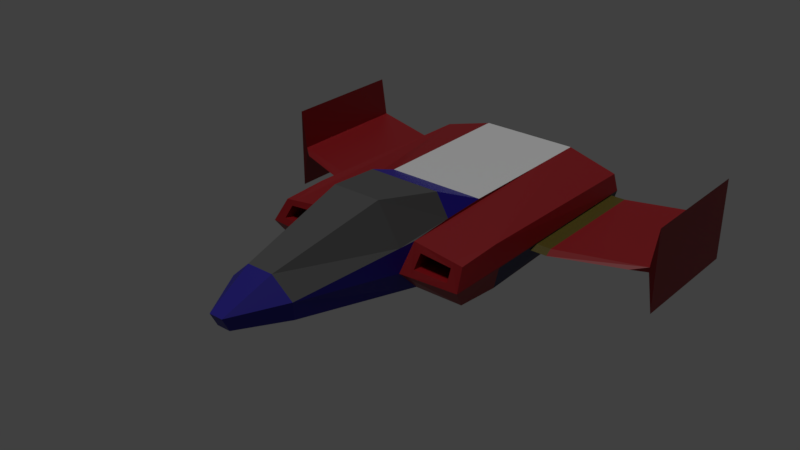 # Source: SPACEPLANE.blend  (saved by Blender 2.80.57; exported with 4.5.12 LTS)
import bpy
from mathutils import Matrix  # noqa: F401  (used for matrix-valued properties, if any)

bpy.ops.wm.read_factory_settings(use_empty=True)
scene = bpy.context.scene
scene.name = 'Scene'

# ---- collections
col_collection_1 = bpy.data.collections.new('Collection 1'); scene.collection.children.link(col_collection_1)

# ---- images (referenced by path relative to the original .blend; pixels are not part of the script)
import os
ASSET_DIR = os.environ.get("B2B_ASSET_DIR", "")  # directory of the original .blend (textures are referenced by path, not embedded)
HERE = os.path.dirname(os.path.abspath(__file__))  # packed textures are extracted next to this script under _unpacked/

def load_image(name, relpath, width, height, colorspace="sRGB"):
    """Load a texture the original file referenced (path relative to the .blend, or extracted next to this script)."""
    p = next((c for c in (os.path.join(HERE, relpath), os.path.join(ASSET_DIR, relpath)) if relpath and os.path.exists(c)), "")
    if p:
        img = bpy.data.images.load(p, check_existing=True)
        img.name = name
    else:  # same state as the original file: an image datablock whose file is absent (Cycles renders it pink)
        img = bpy.data.images.new(name, width, height)
        img.source = "FILE"
        img.filepath = "//" + (relpath or name)
    img.colorspace_settings.name = colorspace
    return img
img_untitled = load_image('Untitled', 'normal.png', 1024, 1024, 'sRGB')

# ---- materials (node trees are filled in below, after node groups)
mat_material = bpy.data.materials.new('Material')
mat_material.alpha_threshold = 0.0
mat_material.roughness = 0.5
mat_material.line_color = (0.0, 0.0, 0.0, 1.0)

# ---- material node trees
mat_material.use_nodes = True; mat_material.node_tree.nodes.clear()
_N = mat_material.node_tree.nodes; _L = mat_material.node_tree.links
n0 = _N.new('ShaderNodeOutputMaterial'); n0.name = 'Material Output'; n0.location = (300, 300)
n1 = _N.new('ShaderNodeBsdfPrincipled'); n1.name = 'Principled BSDF'; n1.location = (20, 280)
n1.distribution = 'GGX'
n1.subsurface_method = 'BURLEY'
n1.inputs[3].default_value = 1.45
n2 = _N.new('ShaderNodeAttribute'); n2.name = 'Attribute'; n2.location = (-200, 200)
n2.attribute_name = 'Col'
n3 = _N.new('ShaderNodeTexImage'); n3.name = 'Image Texture'; n3.location = (320, 60)
n3.image = img_untitled
_L.new(n1.outputs[0], n0.inputs[0])
_L.new(n2.outputs[0], n1.inputs[0])
n0.is_active_output = True

# ---- world
world_world = bpy.data.worlds.new('World'); scene.world = world_world
world_world.color = (0.05088, 0.05088, 0.05088)
world_world.use_sun_shadow = False
world_world.sun_shadow_jitter_overblur = 0.0
world_world.cycles.sampling_method = 'MANUAL'

# ---- lights
light_sun = bpy.data.lights.new('Sun', 'SUN')
light_sun.transmission_factor = 0.0
light_sun.angle = 0.2487
light_sun.energy = 1.0
light_sun.shadow_buffer_clip_start = 0.5
light_sun.shadow_soft_size = 0.125

# ---- meshes
me_cube = bpy.data.meshes.new('Cube')
me_cube.from_pydata([(1.017, 0.7131, -0.1943), (1.017, -1.157, -0.2137), (1.017, -1.157, 0.1556), (0.5022, -1.122, -0.2405), (0.5022, 0.7131, 0.281), (0.5022, -1.155, 0.2251), (1.017, -0.6869, -0.2545), (1.017, -0.6869, 0.1754), (0.5022, -0.6869, 0.2593), (0.2444, -1.323, 0.5953), (0.4811, -1.321, 0.2162), (0.3723, -0.6856, 0.4818), (0.1318, -2.472, 0.3427), (0.337, -2.447, -0.01128), (0.06733, -2.889, -0.007364), (0.337, -2.459, 0.1555), (0.06733, -2.959, 0.1322), (0.5022, -0.2269, 0.2811), (1.065, 0.7131, -0.02902), (1.065, -1.287, -0.02902), (0.5022, -1.356, -0.006432), (1.065, -0.6869, -0.03956), (1.209, 1.214, -0.0934), (1.21, -0.09779, -0.04405), (1.209, 1.215, -0.04431), (1.21, -0.09894, -0.0942), (2.05, 1.476, -0.09397), (2.051, 0.1638, -0.04383), (2.05, 1.477, -0.0441), (2.051, 0.1626, -0.09399), (2.113, 0.164, 0.3555), (2.112, 1.477, 0.3553), (2.109, 0.1625, -0.4931), (2.108, 1.476, -0.4933), (1.229, -0.1966, -0.06787), (1.915, 0.05412, -0.06812), (0.6052, -1.156, 0.2112), (0.6147, -1.342, -0.01095), (0.9141, -1.157, 0.1695), (0.9524, -1.301, -0.0245), (0.6123, -1.295, 0.04458), (0.9428, -1.265, 0.024), (0.6073, -1.198, 0.1612), (0.9227, -1.189, 0.1259), (0.4955, -0.3024, -0.107), (0.8259, -0.2717, -0.1276), (0.4905, -0.2046, 0.009632), (0.8059, -0.1961, -0.02571), (1.017, 0.9829, -0.1943), (1.065, 0.9829, -0.02902), (0.9993, 1.214, -0.0934), (1.0, -0.09779, -0.04405), (0.9993, 1.215, -0.04431), (1.0, -0.09894, -0.0942), (1.019, -0.1966, -0.06787), (1.017, 1.323, 0.1362), (0.5022, 1.323, 0.281), (1.017, 1.323, -0.1943), (1.065, 1.323, -0.02902), (0.5022, 1.323, -0.2857), (-1.02, 0.7131, -0.1943), (-1.02, -1.157, -0.2137), (-1.02, 0.7131, 0.1362), (-1.02, -1.157, 0.1556), (-0.001439, -1.252, -0.2405), (-0.5051, -1.122, -0.2405), (-0.5051, 0.7131, 0.281), (-0.5051, -1.155, 0.2251), (-1.02, -0.6869, -0.2545), (-1.02, -0.6869, 0.1754), (-0.5051, -0.6869, 0.2593), (-0.001439, -1.323, 0.5953), (-0.2473, -1.323, 0.5953), (-0.001439, -0.6863, 0.4818), (-0.484, -1.321, 0.2162), (-0.3752, -0.6856, 0.4818), (-0.1347, -2.472, 0.3427), (-0.001439, -2.447, -0.01128), (-0.3398, -2.447, -0.01128), (-0.001439, -2.472, 0.3427), (-0.001439, -2.889, -0.007364), (-0.07021, -2.889, -0.007364), (-0.3398, -2.459, 0.1555), (-0.07021, -2.959, 0.1322), (-0.001439, -2.959, 0.1322), (-0.5051, -0.2269, 0.2811), (-0.001439, -0.2274, 0.2811), (-1.068, 0.7131, -0.02902), (-1.068, -1.287, -0.02902), (-0.5051, -1.356, -0.006432), (-1.068, -0.6869, -0.03956), (-1.212, 1.214, -0.0934), (-1.213, -0.09779, -0.04405), (-1.212, 1.215, -0.04431), (-1.213, -0.09894, -0.0942), (-2.053, 1.476, -0.09397), (-2.054, 0.1638, -0.04383), (-2.053, 1.477, -0.0441), (-2.054, 0.1626, -0.09399), (-2.115, 0.164, 0.3555), (-2.114, 1.477, 0.3553), (-2.112, 0.1625, -0.4931), (-2.111, 1.476, -0.4933), (-1.232, -0.1966, -0.06787), (-1.918, 0.05412, -0.06812), (-0.6081, -1.156, 0.2112), (-0.6176, -1.342, -0.01095), (-0.917, -1.157, 0.1695), (-0.9552, -1.301, -0.0245), (-0.6152, -1.295, 0.04458), (-0.9457, -1.265, 0.024), (-0.6102, -1.198, 0.1612), (-0.9256, -1.189, 0.1259), (-0.4984, -0.3024, -0.107), (-0.8288, -0.2717, -0.1276), (-0.4933, -0.2046, 0.009632), (-0.8088, -0.1961, -0.02571), (-1.02, 0.9829, 0.1362), (-1.02, 0.9829, -0.1943), (-1.068, 0.9829, -0.02902), (-1.002, 1.214, -0.0934), (-1.003, -0.09779, -0.04405), (-1.002, 1.215, -0.04431), (-1.003, -0.09894, -0.0942), (-1.022, -0.1966, -0.06787), (-1.02, 1.323, 0.1362), (-0.5051, 1.323, 0.281), (-1.02, 1.323, -0.1943), (-1.068, 1.323, -0.02902), (-0.5051, 1.323, -0.2857), (-0.001439, 1.323, -0.2857)], [], [(18, 49, 58, 55, 7, 2, 19, 21), (64, 3, 13, 77), (11, 73, 71, 9), (11, 17, 86, 73), (5, 8, 11, 9, 10), (77, 13, 14, 80), (15, 12, 16), (84, 80, 14, 16), (12, 79, 84, 16), (13, 15, 16, 14), (11, 8, 17), (6, 0, 18, 21), (21, 19, 1, 6), (22, 24, 28, 26), (25, 29, 35, 34), (25, 22, 26, 29), (24, 23, 27, 28), (28, 27, 30, 31), (33, 32, 29, 26), (30, 32, 33, 31), (26, 28, 31, 33), (29, 32, 30, 27), (20, 5, 15, 13, 3), (29, 27, 35), (27, 23, 34, 35), (7, 55, 56, 4, 17, 8, 5, 36, 38, 2), (5, 20, 37, 36), (42, 40, 44, 46), (1, 19, 20, 3), (45, 47, 46, 44), (43, 42, 46, 47), (40, 41, 45, 44), (41, 43, 47, 45), (38, 39, 19, 2), (36, 42, 43, 38), (37, 39, 41, 40), (3, 59, 57, 48, 0, 6, 1), (18, 0, 48, 49), (22, 25, 53, 50), (23, 24, 52, 51), (34, 23, 51, 54), (24, 22, 50, 52), (25, 34, 54, 53), (57, 59, 56, 55, 58), (64, 130, 59, 3), (49, 48, 57, 58), (62, 87, 90, 88, 63, 69), (64, 77, 78, 65), (75, 72, 71, 73), (75, 73, 86, 85), (67, 74, 72, 75, 70), (66, 85, 86, 17, 4, 56, 126), (77, 80, 81, 78), (82, 83, 76), (84, 83, 81, 80), (76, 83, 84, 79), (78, 81, 83, 82), (75, 85, 70), (68, 90, 87, 60), (90, 68, 61, 88), (91, 95, 97, 93), (94, 103, 104, 98), (94, 98, 95, 91), (93, 97, 96, 92), (97, 100, 99, 96), (102, 95, 98, 101), (99, 100, 102, 101), (95, 102, 100, 97), (98, 96, 99, 101), (89, 65, 78, 82, 67), (98, 104, 96), (96, 104, 103, 92), (66, 126, 125, 117, 62, 69, 63, 107, 105, 67, 70, 85), (62, 117, 119, 87), (67, 105, 106, 89), (111, 115, 113, 109), (61, 65, 89, 88), (114, 113, 115, 116), (112, 116, 115, 111), (109, 113, 114, 110), (110, 114, 116, 112), (107, 63, 88, 108), (105, 107, 112, 111), (106, 109, 110, 108), (60, 118, 127, 129, 65, 61, 68), (87, 119, 118, 60), (91, 120, 123, 94), (92, 121, 122, 93), (103, 124, 121, 92), (93, 122, 120, 91), (94, 123, 124, 103), (127, 128, 125, 126, 129), (65, 129, 130, 64), (130, 129, 126, 56, 59), (117, 125, 128, 119), (119, 128, 127, 118), (10, 9, 12, 15), (71, 79, 12, 9), (79, 71, 72, 76), (74, 82, 76, 72)])
me_cube.polygons.foreach_set('material_index', [1, 1, 0, 1, 0, 1, 1, 1, 1, 1, 1, 1, 1, 1, 1, 1, 1, 1, 1, 1, 1, 1, 1, 1, 1, 1, 1, 1, 1, 1, 1, 1, 1, 1, 1, 1, 1, 1, 1, 1, 1, 1, 1, 1, 1, 1, 1, 1, 0, 1, 0, 1, 1, 1, 1, 1, 1, 1, 1, 1, 1, 1, 1, 1, 1, 1, 1, 1, 1, 1, 1, 1, 1, 1, 1, 1, 1, 1, 1, 1, 1, 1, 1, 1, 1, 1, 1, 1, 1, 1, 1, 1, 1, 1, 1, 1, 0, 0, 0, 0])
_uv = me_cube.uv_layers.new(name='UVMap')
_uv.uv.foreach_set('vector', [0.7837, 0.796, 0.7843, 0.8361, 0.7851, 0.8867, 0.761, 0.8867, 0.7504, 0.5878, 0.7521, 0.5178, 0.7788, 0.4985, 0.7818, 0.5877, 0.4474, 0.2464, 0.3736, 0.2656, 0.3978, 0.06571, 0.4474, 0.06571, 0.09439, 0.298, 0.1491, 0.2981, 0.1491, 0.3923, 0.1131, 0.3923, 0.09439, 0.298, 0.07538, 0.2308, 0.1491, 0.2309, 0.1491, 0.2981, 1.0, 0.6963, 0.9986, 0.7662, 0.9661, 0.767, 0.9446, 0.6721, 1.0, 0.6714, 0.4474, 0.06571, 0.3978, 0.06571, 0.4373, 0.0, 0.4474, 0.0, 0.09958, 0.5639, 0.1296, 0.5648, 0.1391, 0.6385, 0.5568, 0.8245, 0.5568, 0.8471, 0.5467, 0.8471, 0.5467, 0.8245, 0.1296, 0.5648, 0.1491, 0.5648, 0.1491, 0.6385, 0.1391, 0.6385, 0.9197, 0.695, 0.9442, 0.6955, 0.9446, 0.7723, 0.9236, 0.763, 0.9661, 0.767, 0.9986, 0.7662, 0.9991, 0.8347, 0.8133, 0.5868, 0.8079, 0.7952, 0.7837, 0.796, 0.7818, 0.5877, 0.7818, 0.5877, 0.7788, 0.4985, 0.8062, 0.5169, 0.8133, 0.5868, 0.1818, 0.6699, 0.189, 0.6699, 0.19, 0.7951, 0.1827, 0.7952, 0.7196, 0.5133, 0.5965, 0.552, 0.6165, 0.5355, 0.7169, 0.4985, 0.7196, 0.5133, 0.7196, 0.7079, 0.5965, 0.7466, 0.5965, 0.552, 0.6273, 0.4596, 0.6273, 0.2641, 0.7504, 0.3029, 0.7504, 0.4985, 0.5965, 0.9424, 0.5965, 0.747, 0.6553, 0.7466, 0.6553, 0.942, 0.1824, 0.8046, 0.1824, 1.0, 0.1243, 0.9995, 0.1242, 0.804, 8.727e-08, 0.6387, 0.1242, 0.6385, 0.1242, 0.8339, 0.0, 0.8341, 0.1827, 0.7952, 0.19, 0.7951, 0.2485, 0.804, 0.1242, 0.804, 0.7337, 0.8045, 0.7425, 0.7466, 0.7425, 0.8697, 0.7337, 0.8117, 0.9122, 0.5315, 0.9446, 0.4999, 0.9442, 0.6955, 0.9197, 0.695, 0.8762, 0.4985, 0.7337, 0.8045, 0.7337, 0.8117, 0.7137, 0.8118, 0.7504, 0.3029, 0.6273, 0.2641, 0.63, 0.2492, 0.7304, 0.2865, 0.0, 0.2999, 7.854e-07, 0.0008357, 0.07538, 3.215e-06, 0.07538, 0.09085, 0.07538, 0.2308, 0.07539, 0.2994, 0.07539, 0.3694, 0.06031, 0.3695, 0.01508, 0.3699, 1.571e-06, 0.37, 0.07539, 0.3694, 0.0754, 0.4006, 0.05893, 0.3985, 0.06031, 0.3695, 0.5953, 0.7772, 0.5763, 0.7888, 0.5763, 0.6404, 0.5953, 0.6287, 0.8383, 0.1302, 0.869, 0.1231, 0.8745, 0.2069, 0.8333, 0.2069, 0.2326, 0.8207, 0.2341, 0.8086, 0.2801, 0.804, 0.2812, 0.8192, 0.2946, 0.7927, 0.2485, 0.7891, 0.2485, 0.6385, 0.2946, 0.6422, 0.2815, 0.9673, 0.2329, 0.9687, 0.2326, 0.8207, 0.2812, 0.8192, 0.5146, 0.8245, 0.531, 0.8335, 0.531, 0.9839, 0.5146, 0.9749, 0.5467, 0.8245, 0.5467, 0.8485, 0.531, 0.8535, 0.5326, 0.8301, 0.06031, 0.3695, 0.06, 0.3761, 0.01382, 0.375, 0.01508, 0.3699, 0.282, 0.9745, 0.2322, 0.9745, 0.2329, 0.9687, 0.2815, 0.9673, 0.3736, 0.2656, 0.3736, 0.6287, 0.2983, 0.6272, 0.2983, 0.5768, 0.2983, 0.5368, 0.2983, 0.3303, 0.2983, 0.26, 0.7837, 0.796, 0.8079, 0.7952, 0.8085, 0.8353, 0.7843, 0.8361, 0.7196, 0.7079, 0.7196, 0.5133, 0.7504, 0.5134, 0.7504, 0.708, 0.6273, 0.2641, 0.6273, 0.4596, 0.5965, 0.4596, 0.5965, 0.2641, 0.63, 0.2492, 0.6273, 0.2641, 0.5965, 0.2641, 0.5992, 0.2493, 0.189, 0.6699, 0.1818, 0.6699, 0.1817, 0.6386, 0.1889, 0.6385, 0.7196, 0.5133, 0.7169, 0.4985, 0.7476, 0.4985, 0.7504, 0.5134, 0.8199, 0.00712, 0.8333, 0.08385, 0.7504, 0.08385, 0.7716, 0.00712, 0.7958, 0.0, 0.4474, 0.2464, 0.4474, 0.6287, 0.3736, 0.6287, 0.3736, 0.2656, 0.7843, 0.8361, 0.8085, 0.8353, 0.8093, 0.8859, 0.7851, 0.8867, 0.8738, 0.7954, 0.8494, 0.7961, 0.8445, 0.5878, 0.8447, 0.4985, 0.8722, 0.5171, 0.8762, 0.587, 0.4474, 0.2464, 0.4474, 0.06571, 0.4969, 0.06571, 0.5211, 0.2656, 0.2038, 0.298, 0.1851, 0.3923, 0.1491, 0.3923, 0.1491, 0.2981, 0.2038, 0.298, 0.1491, 0.2981, 0.1491, 0.2309, 0.2229, 0.2308, 0.9313, 0.2858, 0.9313, 0.3107, 0.8746, 0.3098, 0.8964, 0.215, 0.9296, 0.2159, 0.2229, 0.09085, 0.2229, 0.2308, 0.1491, 0.2309, 0.07538, 0.2308, 0.07538, 0.09085, 0.07538, 3.215e-06, 0.2229, 0.0, 0.4474, 0.06571, 0.4474, 0.0, 0.4575, 0.0, 0.4969, 0.06571, 0.1987, 0.5639, 0.1592, 0.6385, 0.1686, 0.5648, 0.5568, 0.8245, 0.5669, 0.8245, 0.5669, 0.8471, 0.5568, 0.8471, 0.1686, 0.5648, 0.1592, 0.6385, 0.1491, 0.6385, 0.1491, 0.5648, 0.9739, 0.2246, 0.9787, 0.1568, 0.9995, 0.1474, 0.9984, 0.2239, 0.8964, 0.215, 0.9297, 0.1474, 0.9296, 0.2159, 0.8133, 0.5879, 0.8445, 0.5878, 0.8494, 0.7961, 0.8254, 0.7961, 0.8445, 0.5878, 0.8133, 0.5879, 0.8182, 0.5178, 0.8447, 0.4985, 0.817, 0.3492, 0.8162, 0.4744, 0.8089, 0.4744, 0.8098, 0.3491, 0.4214, 0.8619, 0.4186, 0.8768, 0.3182, 0.8397, 0.2983, 0.8233, 0.4214, 0.8619, 0.2983, 0.8233, 0.2983, 0.6287, 0.4214, 0.6673, 0.7196, 0.2104, 0.5965, 0.2492, 0.5965, 0.05371, 0.7196, 0.01485, 0.9347, 0.9682, 0.8762, 0.9677, 0.8762, 0.7723, 0.9347, 0.7728, 0.7137, 0.942, 0.6553, 0.9425, 0.6553, 0.7471, 0.7137, 0.7466, 0.4521, 0.8241, 0.4521, 0.6287, 0.5763, 0.6291, 0.5763, 0.8245, 0.8162, 0.4744, 0.8746, 0.4833, 0.7504, 0.4833, 0.8089, 0.4744, 0.8533, 0.06521, 0.8533, 0.05798, 0.862, 0.0, 0.862, 0.1231, 0.967, 0.388, 0.9313, 0.4212, 0.9739, 0.2246, 0.9984, 0.2239, 0.9995, 0.4193, 0.8533, 0.06521, 0.8333, 0.05786, 0.8533, 0.05798, 0.5965, 0.05371, 0.6165, 0.03726, 0.7169, 0.0, 0.7196, 0.01485, 0.2229, 0.09085, 0.2229, 0.0, 0.2983, 0.0008292, 0.2983, 0.05149, 0.2983, 0.09168, 0.2983, 0.2999, 0.2983, 0.37, 0.2832, 0.3699, 0.2379, 0.3695, 0.2229, 0.3694, 0.2229, 0.2994, 0.2229, 0.2308, 0.8738, 0.7954, 0.8744, 0.8355, 0.85, 0.8363, 0.8494, 0.7961, 0.2229, 0.3694, 0.2379, 0.3695, 0.2394, 0.3985, 0.2229, 0.4006, 0.5763, 0.9374, 0.5763, 0.7888, 0.5953, 0.8007, 0.5953, 0.9492, 0.8695, 0.214, 0.8745, 0.2908, 0.8333, 0.2908, 0.8389, 0.2069, 0.2318, 0.8207, 0.1832, 0.8192, 0.1843, 0.804, 0.2303, 0.8086, 0.4982, 0.8245, 0.4982, 0.9751, 0.4521, 0.9787, 0.4521, 0.8281, 0.1829, 0.9673, 0.1832, 0.8192, 0.2318, 0.8207, 0.2315, 0.9687, 0.4982, 0.984, 0.4982, 0.8335, 0.5146, 0.8245, 0.5146, 0.9749, 0.2977, 0.8331, 0.2835, 0.8275, 0.282, 0.804, 0.2977, 0.8091, 0.2379, 0.3695, 0.2832, 0.3699, 0.2844, 0.375, 0.2383, 0.3761, 0.1824, 0.9745, 0.1829, 0.9673, 0.2315, 0.9687, 0.2322, 0.9745, 0.5965, 0.5368, 0.5965, 0.5768, 0.5965, 0.6272, 0.5211, 0.6287, 0.5211, 0.2656, 0.5965, 0.26, 0.5965, 0.3303, 0.8494, 0.7961, 0.85, 0.8363, 0.8261, 0.8363, 0.8254, 0.7961, 0.4214, 0.6673, 0.4521, 0.6673, 0.4521, 0.8619, 0.4214, 0.8619, 0.7196, 0.01485, 0.7504, 0.01488, 0.7504, 0.2104, 0.7196, 0.2104, 0.7169, 0.0, 0.7476, 2.371e-05, 0.7504, 0.01488, 0.7196, 0.01485, 0.8098, 0.3491, 0.81, 0.3178, 0.8172, 0.3178, 0.817, 0.3492, 0.4214, 0.8619, 0.4521, 0.8619, 0.4494, 0.8768, 0.4186, 0.8768, 0.8199, 0.3107, 0.7958, 0.3178, 0.7716, 0.3107, 0.7504, 0.234, 0.8333, 0.234, 0.5211, 0.2656, 0.5211, 0.6287, 0.4474, 0.6287, 0.4474, 0.2464, 0.8333, 0.1589, 0.8333, 0.234, 0.7504, 0.234, 0.7504, 0.08385, 0.8333, 0.08385, 0.8744, 0.8355, 0.8752, 0.8862, 0.8508, 0.8869, 0.85, 0.8363, 0.85, 0.8363, 0.8508, 0.8869, 0.8269, 0.8869, 0.8261, 0.8363, 1.0, 0.6714, 0.9446, 0.6721, 0.9725, 0.4985, 1.0, 0.5007, 0.1491, 0.3923, 0.1491, 0.5648, 0.1296, 0.5648, 0.1131, 0.3923, 0.1491, 0.5648, 0.1491, 0.3923, 0.1851, 0.3923, 0.1686, 0.5648, 0.9313, 0.3107, 0.9313, 0.4812, 0.9027, 0.4833, 0.8746, 0.3098])
_ca = me_cube.color_attributes.new('Col', 'BYTE_COLOR', 'CORNER')
_ca.data.foreach_set('color', [0.2582, 0.0, 0.003347, 1.0, 0.2582, 0.0, 0.003347, 1.0, 0.2582, 0.0, 0.003347, 1.0, 0.2582, 0.0, 0.003347, 1.0, 0.2582, 0.0, 0.003347, 1.0, 0.2582, 0.0, 0.003347, 1.0, 0.2582, 0.0, 0.003347, 1.0, 0.2582, 0.0, 0.003347, 1.0, 0.007499, 0.0003035, 0.2582, 1.0, 0.007499, 0.0003035, 0.2582, 1.0, 0.007499, 0.0003035, 0.2582, 1.0, 0.007499, 0.0003035, 0.2582, 1.0, 0.07227, 0.07227, 0.07227, 1.0, 0.07227, 0.07227, 0.07227, 1.0, 0.07227, 0.07227, 0.07227, 1.0, 0.07227, 0.07227, 0.07227, 1.0, 0.007499, 0.0003035, 0.2582, 1.0, 0.007499, 0.0003035, 0.2582, 1.0, 0.007499, 0.0003035, 0.2582, 1.0, 0.007499, 0.0003035, 0.2582, 1.0, 0.07227, 0.07227, 0.07227, 1.0, 0.07227, 0.07227, 0.07227, 1.0, 0.07227, 0.07227, 0.07227, 1.0, 0.07227, 0.07227, 0.07227, 1.0, 0.07227, 0.07227, 0.07227, 1.0, 0.007499, 0.0003035, 0.2582, 1.0, 0.007499, 0.0003035, 0.2582, 1.0, 0.007499, 0.0003035, 0.2582, 1.0, 0.007499, 0.0003035, 0.2582, 1.0, 0.007499, 0.0003035, 0.2582, 1.0, 0.007499, 0.0003035, 0.2582, 1.0, 0.007499, 0.0003035, 0.2582, 1.0, 0.007499, 0.0003035, 0.2582, 1.0, 0.007499, 0.0003035, 0.2582, 1.0, 0.007499, 0.0003035, 0.2582, 1.0, 0.007499, 0.0003035, 0.2582, 1.0, 0.007499, 0.0003035, 0.2582, 1.0, 0.007499, 0.0003035, 0.2582, 1.0, 0.007499, 0.0003035, 0.2582, 1.0, 0.007499, 0.0003035, 0.2582, 1.0, 0.007499, 0.0003035, 0.2582, 1.0, 0.007499, 0.0003035, 0.2582, 1.0, 0.007499, 0.0003035, 0.2582, 1.0, 0.007499, 0.0003035, 0.2582, 1.0, 0.007499, 0.0003035, 0.2582, 1.0, 0.007499, 0.0003035, 0.2582, 1.0, 0.007499, 0.0003035, 0.2582, 1.0, 0.001518, 0.0, 0.05781, 1.0, 0.001518, 0.0, 0.05781, 1.0, 0.001518, 0.0, 0.05781, 1.0, 0.001518, 0.0, 0.05781, 1.0, 0.2582, 0.0, 0.003347, 1.0, 0.2582, 0.0, 0.003347, 1.0, 0.2582, 0.0, 0.003347, 1.0, 0.2582, 0.0, 0.003347, 1.0, 0.2582, 0.0, 0.003347, 1.0, 0.2582, 0.0, 0.003347, 1.0, 0.2582, 0.0, 0.003347, 1.0, 0.2582, 0.0, 0.003347, 1.0, 0.2582, 0.0, 0.003347, 1.0, 0.2582, 0.0, 0.003347, 1.0, 0.2582, 0.0, 0.003347, 1.0, 0.2582, 0.0, 0.003347, 1.0, 0.2582, 0.0, 0.003347, 1.0, 0.2582, 0.0, 0.003347, 1.0, 0.2582, 0.0, 0.003347, 1.0, 0.2582, 0.0, 0.003347, 1.0, 0.2582, 0.0, 0.003347, 1.0, 0.2582, 0.0, 0.003347, 1.0, 0.2582, 0.0, 0.003347, 1.0, 0.2582, 0.0, 0.003347, 1.0, 0.2582, 0.0, 0.003347, 1.0, 0.2582, 0.0, 0.003347, 1.0, 0.2582, 0.0, 0.003347, 1.0, 0.2582, 0.0, 0.003347, 1.0, 0.2582, 0.0, 0.003347, 1.0, 0.2582, 0.0, 0.003347, 1.0, 0.2582, 0.0, 0.003347, 1.0, 0.2582, 0.0, 0.003347, 1.0, 0.2582, 0.0, 0.003347, 1.0, 0.2582, 0.0, 0.003347, 1.0, 0.2582, 0.0, 0.003347, 1.0, 0.2582, 0.0, 0.003347, 1.0, 0.2582, 0.0, 0.003347, 1.0, 0.2582, 0.0, 0.003347, 1.0, 0.2582, 0.0, 0.003347, 1.0, 0.2582, 0.0, 0.003347, 1.0, 0.2582, 0.0, 0.003347, 1.0, 0.2582, 0.0, 0.003347, 1.0, 0.2582, 0.0, 0.003347, 1.0, 0.2582, 0.0, 0.003347, 1.0, 0.007499, 0.0003035, 0.2582, 1.0, 0.007499, 0.0003035, 0.2582, 1.0, 0.007499, 0.0003035, 0.2582, 1.0, 0.007499, 0.0003035, 0.2582, 1.0, 0.007499, 0.0003035, 0.2582, 1.0, 0.2582, 0.0, 0.003347, 1.0, 0.2582, 0.0, 0.003347, 1.0, 0.2582, 0.0, 0.003347, 1.0, 0.2582, 0.0, 0.003347, 1.0, 0.2582, 0.0, 0.003347, 1.0, 0.2582, 0.0, 0.003347, 1.0, 0.2582, 0.0, 0.003347, 1.0, 0.2582, 0.0, 0.003347, 1.0, 0.2582, 0.0, 0.003347, 1.0, 0.2582, 0.0, 0.003347, 1.0, 0.2582, 0.0, 0.003347, 1.0, 0.2582, 0.0, 0.003347, 1.0, 0.2582, 0.0, 0.003347, 1.0, 0.2582, 0.0, 0.003347, 1.0, 0.2582, 0.0, 0.003347, 1.0, 0.2582, 0.0, 0.003347, 1.0, 0.2582, 0.0, 0.003347, 1.0, 0.2582, 0.0, 0.003347, 1.0, 0.2582, 0.0, 0.003347, 1.0, 0.2582, 0.0, 0.003347, 1.0, 0.2582, 0.0, 0.003347, 1.0, 0.2582, 0.0, 0.003347, 1.0, 0.2582, 0.0, 0.003347, 1.0, 0.2582, 0.0, 0.003347, 1.0, 0.2582, 0.0, 0.003347, 1.0, 0.2582, 0.0, 0.003347, 1.0, 0.2582, 0.0, 0.003347, 1.0, 0.2582, 0.0, 0.003347, 1.0, 0.2582, 0.0, 0.003347, 1.0, 0.2582, 0.0, 0.003347, 1.0, 0.2582, 0.0, 0.003347, 1.0, 0.2582, 0.0, 0.003347, 1.0, 0.2582, 0.0, 0.003347, 1.0, 0.2582, 0.0, 0.003347, 1.0, 0.2582, 0.0, 0.003347, 1.0, 0.2582, 0.0, 0.003347, 1.0, 0.2582, 0.0, 0.003347, 1.0, 0.2582, 0.0, 0.003347, 1.0, 0.2582, 0.0, 0.003347, 1.0, 0.2582, 0.0, 0.003347, 1.0, 0.2582, 0.0, 0.003347, 1.0, 0.2582, 0.0, 0.003347, 1.0, 0.2582, 0.0, 0.003347, 1.0, 0.2582, 0.0, 0.003347, 1.0, 0.2582, 0.0, 0.003347, 1.0, 0.2582, 0.0, 0.003347, 1.0, 0.2582, 0.0, 0.003347, 1.0, 0.2582, 0.0, 0.003347, 1.0, 0.2582, 0.0, 0.003347, 1.0, 0.2582, 0.0, 0.003347, 1.0, 0.2582, 0.0, 0.003347, 1.0, 0.2582, 0.0, 0.003347, 1.0, 0.2582, 0.0, 0.003347, 1.0, 0.2582, 0.0, 0.003347, 1.0, 0.2582, 0.0, 0.003347, 1.0, 0.2582, 0.0, 0.003347, 1.0, 0.2582, 0.0, 0.003347, 1.0, 0.2582, 0.0, 0.003347, 1.0, 0.2582, 0.0, 0.003347, 1.0, 0.2582, 0.0, 0.003347, 1.0, 0.2582, 0.0, 0.003347, 1.0, 0.2582, 0.0, 0.003347, 1.0, 0.2582, 0.0, 0.003347, 1.0, 0.2582, 0.0, 0.003347, 1.0, 0.009721, 0.009721, 0.009721, 1.0, 0.009721, 0.009721, 0.009721, 1.0, 0.009721, 0.009721, 0.009721, 1.0, 0.009721, 0.009721, 0.009721, 1.0, 0.08022, 0.06125, 0.0, 1.0, 0.08022, 0.06125, 0.0, 1.0, 0.08022, 0.06125, 0.0, 1.0, 0.08022, 0.06125, 0.0, 1.0, 0.08022, 0.06125, 0.0, 1.0, 0.08022, 0.06125, 0.0, 1.0, 0.08022, 0.06125, 0.0, 1.0, 0.08022, 0.06125, 0.0, 1.0, 0.08022, 0.06125, 0.0, 1.0, 0.08022, 0.06125, 0.0, 1.0, 0.08022, 0.06125, 0.0, 1.0, 0.08022, 0.06125, 0.0, 1.0, 0.08022, 0.06125, 0.0, 1.0, 0.08022, 0.06125, 0.0, 1.0, 0.08022, 0.06125, 0.0, 1.0, 0.08022, 0.06125, 0.0, 1.0, 0.08022, 0.06125, 0.0, 1.0, 0.08022, 0.06125, 0.0, 1.0, 0.08022, 0.06125, 0.0, 1.0, 0.08022, 0.06125, 0.0, 1.0, 0.6939, 0.6939, 0.6939, 1.0, 0.6939, 0.6939, 0.6939, 1.0, 0.6939, 0.6939, 0.6939, 1.0, 0.6939, 0.6939, 0.6939, 1.0, 0.6939, 0.6939, 0.6939, 1.0, 0.2582, 0.0, 0.003347, 1.0, 0.2582, 0.0, 0.003347, 1.0, 0.2582, 0.0, 0.003347, 1.0, 0.2582, 0.0, 0.003347, 1.0, 0.009721, 0.009721, 0.009721, 1.0, 0.009721, 0.009721, 0.009721, 1.0, 0.009721, 0.009721, 0.009721, 1.0, 0.009721, 0.009721, 0.009721, 1.0, 0.2582, 0.0, 0.003347, 1.0, 0.2582, 0.0, 0.003347, 1.0, 0.2582, 0.0, 0.003347, 1.0, 0.2582, 0.0, 0.003347, 1.0, 0.2582, 0.0, 0.003347, 1.0, 0.2582, 0.0, 0.003347, 1.0, 0.007499, 0.0003035, 0.2582, 1.0, 0.007499, 0.0003035, 0.2582, 1.0, 0.007499, 0.0003035, 0.2582, 1.0, 0.007499, 0.0003035, 0.2582, 1.0, 0.07227, 0.07227, 0.07227, 1.0, 0.07227, 0.07227, 0.07227, 1.0, 0.07227, 0.07227, 0.07227, 1.0, 0.07227, 0.07227, 0.07227, 1.0, 0.007499, 0.0003035, 0.2582, 1.0, 0.007499, 0.0003035, 0.2582, 1.0, 0.007499, 0.0003035, 0.2582, 1.0, 0.007499, 0.0003035, 0.2582, 1.0, 0.07227, 0.07227, 0.07227, 1.0, 0.07227, 0.07227, 0.07227, 1.0, 0.07227, 0.07227, 0.07227, 1.0, 0.07227, 0.07227, 0.07227, 1.0, 0.07227, 0.07227, 0.07227, 1.0, 0.6939, 0.6939, 0.6939, 1.0, 0.6939, 0.6939, 0.6939, 1.0, 0.6939, 0.6939, 0.6939, 1.0, 0.6939, 0.6939, 0.6939, 1.0, 0.6939, 0.6939, 0.6939, 1.0, 0.6939, 0.6939, 0.6939, 1.0, 0.6939, 0.6939, 0.6939, 1.0, 0.007499, 0.0003035, 0.2582, 1.0, 0.007499, 0.0003035, 0.2582, 1.0, 0.007499, 0.0003035, 0.2582, 1.0, 0.007499, 0.0003035, 0.2582, 1.0, 0.007499, 0.0003035, 0.2582, 1.0, 0.007499, 0.0003035, 0.2582, 1.0, 0.007499, 0.0003035, 0.2582, 1.0, 0.007499, 0.0003035, 0.2582, 1.0, 0.007499, 0.0003035, 0.2582, 1.0, 0.007499, 0.0003035, 0.2582, 1.0, 0.007499, 0.0003035, 0.2582, 1.0, 0.007499, 0.0003035, 0.2582, 1.0, 0.007499, 0.0003035, 0.2582, 1.0, 0.007499, 0.0003035, 0.2582, 1.0, 0.007499, 0.0003035, 0.2582, 1.0, 0.007499, 0.0003035, 0.2582, 1.0, 0.007499, 0.0003035, 0.2582, 1.0, 0.007499, 0.0003035, 0.2582, 1.0, 0.007499, 0.0003035, 0.2582, 1.0, 0.007499, 0.0003035, 0.2582, 1.0, 0.007499, 0.0003035, 0.2582, 1.0, 0.007499, 0.0003035, 0.2582, 1.0, 0.007499, 0.0003035, 0.2582, 1.0, 0.007499, 0.0003035, 0.2582, 1.0, 0.007499, 0.0003035, 0.2582, 1.0, 0.007499, 0.0003035, 0.2582, 1.0, 0.2582, 0.0, 0.003347, 1.0, 0.2582, 0.0, 0.003347, 1.0, 0.2582, 0.0, 0.003347, 1.0, 0.2582, 0.0, 0.003347, 1.0, 0.2582, 0.0, 0.003347, 1.0, 0.2582, 0.0, 0.003347, 1.0, 0.2582, 0.0, 0.003347, 1.0, 0.2582, 0.0, 0.003347, 1.0, 0.2582, 0.0, 0.003347, 1.0, 0.2582, 0.0, 0.003347, 1.0, 0.2582, 0.0, 0.003347, 1.0, 0.2582, 0.0, 0.003347, 1.0, 0.2582, 0.0, 0.003347, 1.0, 0.2582, 0.0, 0.003347, 1.0, 0.2582, 0.0, 0.003347, 1.0, 0.2582, 0.0, 0.003347, 1.0, 0.2582, 0.0, 0.003347, 1.0, 0.2582, 0.0, 0.003347, 1.0, 0.2582, 0.0, 0.003347, 1.0, 0.2582, 0.0, 0.003347, 1.0, 0.2582, 0.0, 0.003347, 1.0, 0.2582, 0.0, 0.003347, 1.0, 0.2582, 0.0, 0.003347, 1.0, 0.2582, 0.0, 0.003347, 1.0, 0.2582, 0.0, 0.003347, 1.0, 0.2582, 0.0, 0.003347, 1.0, 0.2582, 0.0, 0.003347, 1.0, 0.2582, 0.0, 0.003347, 1.0, 0.2582, 0.0, 0.003347, 1.0, 0.2582, 0.0, 0.003347, 1.0, 0.2582, 0.0, 0.003347, 1.0, 0.2582, 0.0, 0.003347, 1.0, 0.2582, 0.0, 0.003347, 1.0, 0.2582, 0.0, 0.003347, 1.0, 0.2582, 0.0, 0.003347, 1.0, 0.2582, 0.0, 0.003347, 1.0, 0.2582, 0.0, 0.003347, 1.0, 0.2582, 0.0, 0.003347, 1.0, 0.2582, 0.0, 0.003347, 1.0, 0.2582, 0.0, 0.003347, 1.0, 0.2582, 0.0, 0.003347, 1.0, 0.2582, 0.0, 0.003347, 1.0, 0.2582, 0.0, 0.003347, 1.0, 0.2582, 0.0, 0.003347, 1.0, 0.2582, 0.0, 0.003347, 1.0, 0.2582, 0.0, 0.003347, 1.0, 0.2582, 0.0, 0.003347, 1.0, 0.2582, 0.0, 0.003347, 1.0, 0.2582, 0.0, 0.003347, 1.0, 0.2582, 0.0, 0.003347, 1.0, 0.2582, 0.0, 0.003347, 1.0, 0.2582, 0.0, 0.003347, 1.0, 0.2582, 0.0, 0.003347, 1.0, 0.2582, 0.0, 0.003347, 1.0, 0.2582, 0.0, 0.003347, 1.0, 0.2582, 0.0, 0.003347, 1.0, 0.2582, 0.0, 0.003347, 1.0, 0.2582, 0.0, 0.003347, 1.0, 0.2582, 0.0, 0.003347, 1.0, 0.2582, 0.0, 0.003347, 1.0, 0.2582, 0.0, 0.003347, 1.0, 0.2582, 0.0, 0.003347, 1.0, 0.2582, 0.0, 0.003347, 1.0, 0.2582, 0.0, 0.003347, 1.0, 0.2582, 0.0, 0.003347, 1.0, 0.2582, 0.0, 0.003347, 1.0, 0.2582, 0.0, 0.003347, 1.0, 0.2582, 0.0, 0.003347, 1.0, 0.2582, 0.0, 0.003347, 1.0, 0.2582, 0.0, 0.003347, 1.0, 0.2582, 0.0, 0.003347, 1.0, 0.2582, 0.0, 0.003347, 1.0, 0.2582, 0.0, 0.003347, 1.0, 0.2582, 0.0, 0.003347, 1.0, 0.2582, 0.0, 0.003347, 1.0, 0.2582, 0.0, 0.003347, 1.0, 0.2582, 0.0, 0.003347, 1.0, 0.2582, 0.0, 0.003347, 1.0, 0.2582, 0.0, 0.003347, 1.0, 0.2582, 0.0, 0.003347, 1.0, 0.2582, 0.0, 0.003347, 1.0, 0.2582, 0.0, 0.003347, 1.0, 0.2582, 0.0, 0.003347, 1.0, 0.2582, 0.0, 0.003347, 1.0, 0.2582, 0.0, 0.003347, 1.0, 0.2582, 0.0, 0.003347, 1.0, 0.2582, 0.0, 0.003347, 1.0, 0.2582, 0.0, 0.003347, 1.0, 0.2582, 0.0, 0.003347, 1.0, 0.2582, 0.0, 0.003347, 1.0, 0.2582, 0.0, 0.003347, 1.0, 0.2582, 0.0, 0.003347, 1.0, 0.2582, 0.0, 0.003347, 1.0, 0.2582, 0.0, 0.003347, 1.0, 0.2582, 0.0, 0.003347, 1.0, 0.2582, 0.0, 0.003347, 1.0, 0.2582, 0.0, 0.003347, 1.0, 0.2582, 0.0, 0.003347, 1.0, 0.2582, 0.0, 0.003347, 1.0, 0.2582, 0.0, 0.003347, 1.0, 0.2582, 0.0, 0.003347, 1.0, 0.2582, 0.0, 0.003347, 1.0, 0.2582, 0.0, 0.003347, 1.0, 0.2582, 0.0, 0.003347, 1.0, 0.2582, 0.0, 0.003347, 1.0, 0.2582, 0.0, 0.003347, 1.0, 0.2582, 0.0, 0.003347, 1.0, 0.2582, 0.0, 0.003347, 1.0, 0.2582, 0.0, 0.003347, 1.0, 0.2582, 0.0, 0.003347, 1.0, 0.2582, 0.0, 0.003347, 1.0, 0.2582, 0.0, 0.003347, 1.0, 0.2582, 0.0, 0.003347, 1.0, 0.2582, 0.0, 0.003347, 1.0, 0.2582, 0.0, 0.003347, 1.0, 0.2582, 0.0, 0.003347, 1.0, 0.2582, 0.0, 0.003347, 1.0, 0.2582, 0.0, 0.003347, 1.0, 0.2582, 0.0, 0.003347, 1.0, 0.08022, 0.06125, 0.0, 1.0, 0.08022, 0.06125, 0.0, 1.0, 0.08022, 0.06125, 0.0, 1.0, 0.08022, 0.06125, 0.0, 1.0, 0.08022, 0.06125, 0.0, 1.0, 0.08022, 0.06125, 0.0, 1.0, 0.08022, 0.06125, 0.0, 1.0, 0.08022, 0.06125, 0.0, 1.0, 0.08022, 0.06125, 0.0, 1.0, 0.08022, 0.06125, 0.0, 1.0, 0.08022, 0.06125, 0.0, 1.0, 0.08022, 0.06125, 0.0, 1.0, 0.08022, 0.06125, 0.0, 1.0, 0.08022, 0.06125, 0.0, 1.0, 0.08022, 0.06125, 0.0, 1.0, 0.08022, 0.06125, 0.0, 1.0, 0.08022, 0.06125, 0.0, 1.0, 0.08022, 0.06125, 0.0, 1.0, 0.08022, 0.06125, 0.0, 1.0, 0.08022, 0.06125, 0.0, 1.0, 0.6939, 0.6939, 0.6939, 1.0, 0.6939, 0.6939, 0.6939, 1.0, 0.6939, 0.6939, 0.6939, 1.0, 0.6939, 0.6939, 0.6939, 1.0, 0.6939, 0.6939, 0.6939, 1.0, 0.2582, 0.0, 0.003347, 1.0, 0.2582, 0.0, 0.003347, 1.0, 0.2582, 0.0, 0.003347, 1.0, 0.2582, 0.0, 0.003347, 1.0, 0.6939, 0.6939, 0.6939, 1.0, 0.6939, 0.6939, 0.6939, 1.0, 0.6939, 0.6939, 0.6939, 1.0, 0.6939, 0.6939, 0.6939, 1.0, 0.6939, 0.6939, 0.6939, 1.0, 0.2582, 0.0, 0.003347, 1.0, 0.2582, 0.0, 0.003347, 1.0, 0.2582, 0.0, 0.003347, 1.0, 0.2582, 0.0, 0.003347, 1.0, 0.2582, 0.0, 0.003347, 1.0, 0.2582, 0.0, 0.003347, 1.0, 0.2582, 0.0, 0.003347, 1.0, 0.2582, 0.0, 0.003347, 1.0, 0.07819, 0.07819, 0.07819, 1.0, 0.07819, 0.07819, 0.07819, 1.0, 0.07819, 0.07819, 0.07819, 1.0, 0.07819, 0.07819, 0.07819, 1.0, 0.07819, 0.07819, 0.07819, 1.0, 0.07819, 0.07819, 0.07819, 1.0, 0.07819, 0.07819, 0.07819, 1.0, 0.07819, 0.07819, 0.07819, 1.0, 0.07819, 0.07819, 0.07819, 1.0, 0.07819, 0.07819, 0.07819, 1.0, 0.07819, 0.07819, 0.07819, 1.0, 0.07819, 0.07819, 0.07819, 1.0, 0.07819, 0.07819, 0.07819, 1.0, 0.07819, 0.07819, 0.07819, 1.0, 0.07819, 0.07819, 0.07819, 1.0, 0.07819, 0.07819, 0.07819, 1.0])
me_cube.materials.append(mat_material)
me_cube.materials.append(mat_material)
me_cube.use_remesh_preserve_volume = False
me_cube.use_remesh_preserve_attributes = False
me_cube.use_mirror_vertex_groups = False
me_cube.use_paint_bone_selection = False
me_cube.use_paint_mask = True
me_cube.update()

# ---- objects
ob_sun = bpy.data.objects.new('Sun', light_sun)
ob_cube = bpy.data.objects.new('Cube', me_cube)

# ---- transforms, parenting, visibility, modifiers, constraints
ob_sun.location = (11.64, 5.391, 10.75)
ob_sun.lineart.crease_threshold = 0.0
ob_cube.location = (0.2481, 0.2514, 5.159)
ob_cube.lock_location = (True, True, True)
ob_cube.lock_rotations_4d = False
ob_cube.empty_display_type = 'ARROWS'
ob_cube.lineart.crease_threshold = 0.0

# ---- collection membership
scene.collection.objects.link(ob_sun)
col_collection_1.objects.link(ob_cube)

# ---- scene / render settings (as saved in the file)
scene.frame_start = 1; scene.frame_end = 250; scene.frame_set(74)
scene.render.engine = 'CYCLES'
scene.render.resolution_percentage = 50
scene.render.fps = 60
scene.render.dither_intensity = 0.0
scene.cycles.use_denoising = False
scene.cycles.samples = 128
scene.cycles.sampling_pattern = 'TABULATED_SOBOL'
scene.cycles.use_adaptive_sampling = False
scene.cycles.use_light_tree = False
scene.cycles.blur_glossy = 0.0
scene.cycles.sample_clamp_indirect = 0.0
scene.cycles.bake_type = 'NORMAL'
scene.view_settings.view_transform = 'Standard'
bpy.context.view_layer.update()

# ---- added for rendering (the .blend has no active camera): camera
cam_auto = bpy.data.cameras.new('AutoCamera')
cam_auto.lens = 50.0
cam_auto.sensor_width = 36.0
cam_auto.clip_end = 1000.0
ob_auto_camera = bpy.data.objects.new('AutoCamera', cam_auto)
scene.collection.objects.link(ob_auto_camera)
ob_auto_camera.location = (6.00549, -7.4003, 9.81691)
ob_auto_camera.rotation_euler = (1.09748, -7.21219e-08, 0.694738)
scene.camera = ob_auto_camera
bpy.context.view_layer.update()
